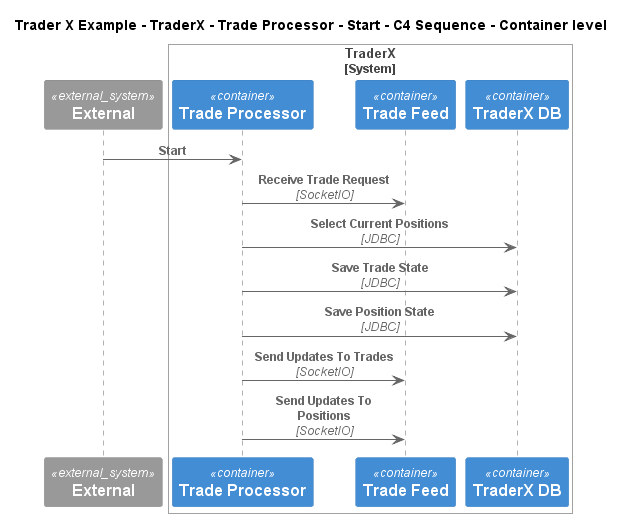

The diagram above was rendered by PlantUML. Its source (embedded in the PNG):
@startuml
!include ..\..\..\..\..\..\..\.c4s\C4_Sequence.puml
SHOW_FOOT_BOXES()

title Trader X Example - TraderX - Trade Processor - Start - C4 Sequence - Container level

System_Ext(C4InterFlow.SoftwareSystems.ExternalSystem, "External", "")

System_Boundary(TraderXExample.SoftwareSystems.TraderX, "TraderX")
    Container(TraderXExample.SoftwareSystems.TraderX.Containers.TradeProcessor, "Trade Processor", "", "Process incoming trade requests")
    ContainerQueue(TraderXExample.SoftwareSystems.TraderX.Containers.TradeFeed, "Trade Feed", "", "Message bus for streaming updates to trades and positions")
    ContainerDb(TraderXExample.SoftwareSystems.TraderX.Containers.TraderXDB, "TraderX DB", "", "Database which stores account")
Boundary_End()

Rel(C4InterFlow.SoftwareSystems.ExternalSystem, TraderXExample.SoftwareSystems.TraderX.Containers.TradeProcessor, "Start")
Rel(TraderXExample.SoftwareSystems.TraderX.Containers.TradeProcessor, TraderXExample.SoftwareSystems.TraderX.Containers.TradeFeed, "Receive Trade Request", "SocketIO")
Rel(TraderXExample.SoftwareSystems.TraderX.Containers.TradeProcessor, TraderXExample.SoftwareSystems.TraderX.Containers.TraderXDB, "Select Current Positions", "JDBC")
Rel(TraderXExample.SoftwareSystems.TraderX.Containers.TradeProcessor, TraderXExample.SoftwareSystems.TraderX.Containers.TraderXDB, "Save Trade State", "JDBC")
Rel(TraderXExample.SoftwareSystems.TraderX.Containers.TradeProcessor, TraderXExample.SoftwareSystems.TraderX.Containers.TraderXDB, "Save Position State", "JDBC")
Rel(TraderXExample.SoftwareSystems.TraderX.Containers.TradeProcessor, TraderXExample.SoftwareSystems.TraderX.Containers.TradeFeed, "Send Updates To Trades", "SocketIO")
Rel(TraderXExample.SoftwareSystems.TraderX.Containers.TradeProcessor, TraderXExample.SoftwareSystems.TraderX.Containers.TradeFeed, "Send Updates To Positions", "SocketIO")


@enduml